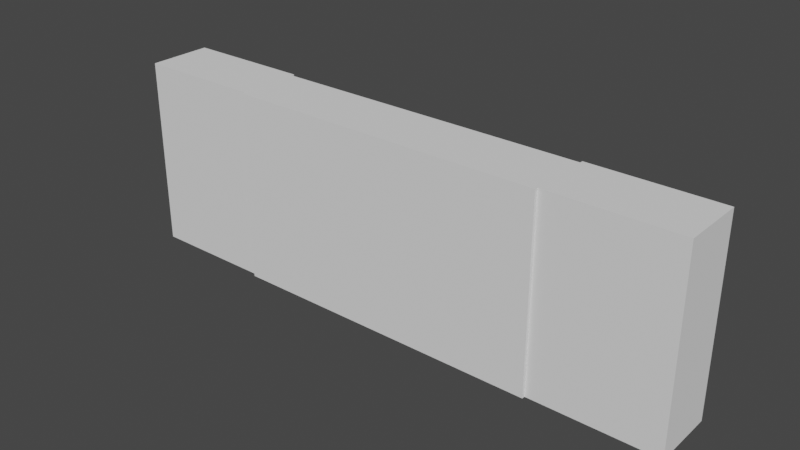 # Source: Grid_western.blend  (saved by Blender 2.80.74; exported with 4.5.12 LTS)
import bpy
from mathutils import Matrix  # noqa: F401  (used for matrix-valued properties, if any)

bpy.ops.wm.read_factory_settings(use_empty=True)
scene = bpy.context.scene
scene.name = 'Scene'

# ---- collections
col_collection = bpy.data.collections.new('Collection'); scene.collection.children.link(col_collection)
col_origins = bpy.data.collections.new('Origins'); scene.collection.children.link(col_origins)
col_elements = bpy.data.collections.new('Elements'); scene.collection.children.link(col_elements)
col_slots = bpy.data.collections.new('Slots'); scene.collection.children.link(col_slots)

# ---- world
world_world = bpy.data.worlds.new('World'); scene.world = world_world
world_world.use_nodes = True; world_world.node_tree.nodes.clear()
_N = world_world.node_tree.nodes; _L = world_world.node_tree.links
n0 = _N.new('ShaderNodeOutputWorld'); n0.name = 'World Output'; n0.location = (300, 300)
n1 = _N.new('ShaderNodeBackground'); n1.name = 'Background'; n1.location = (10, 300)
n1.inputs[0].default_value = (0.05088, 0.05088, 0.05088, 1.0)
_L.new(n1.outputs[0], n0.inputs[0])
n0.is_active_output = True
world_world.color = (0.05088, 0.05088, 0.05088)
world_world.use_sun_shadow = False
world_world.sun_shadow_jitter_overblur = 0.0

# ---- meshes
me_cube_001 = bpy.data.meshes.new('Cube.001')
me_cube_001.from_pydata([(-1.0, -1.0, -1.0), (-1.0, -1.0, 1.0), (-1.0, 1.0, -1.0), (-1.0, 1.0, 1.0), (1.0, -1.0, -1.0), (1.0, -1.0, 1.0), (1.0, 1.0, -1.0), (1.0, 1.0, 1.0)], [], [(0, 1, 3, 2), (2, 3, 7, 6), (6, 7, 5, 4), (4, 5, 1, 0), (2, 6, 4, 0), (7, 3, 1, 5)])
_uv = me_cube_001.uv_layers.new(name='UVMap')
_uv.uv.foreach_set('vector', [0.375, 0.0, 0.625, 0.0, 0.625, 0.25, 0.375, 0.25, 0.375, 0.25, 0.625, 0.25, 0.625, 0.5, 0.375, 0.5, 0.375, 0.5, 0.625, 0.5, 0.625, 0.75, 0.375, 0.75, 0.375, 0.75, 0.625, 0.75, 0.625, 1.0, 0.375, 1.0, 0.125, 0.5, 0.375, 0.5, 0.375, 0.75, 0.125, 0.75, 0.625, 0.5, 0.875, 0.5, 0.875, 0.75, 0.625, 0.75])
me_cube_001.use_remesh_preserve_volume = False
me_cube_001.use_remesh_preserve_attributes = False
me_cube_001.use_mirror_vertex_groups = False
me_cube_001.update()
me_cube_000 = bpy.data.meshes.new('Cube.000')
me_cube_000.from_pydata([(-1.0, -1.0, -1.0), (-1.0, -1.0, 1.0), (-1.0, 1.0, -1.0), (-1.0, 1.0, 1.0), (1.0, -1.0, -1.0), (1.0, -1.0, 1.0), (1.0, 1.0, -1.0), (1.0, 1.0, 1.0)], [], [(0, 1, 3, 2), (2, 3, 7, 6), (6, 7, 5, 4), (4, 5, 1, 0), (2, 6, 4, 0), (7, 3, 1, 5)])
_uv = me_cube_000.uv_layers.new(name='UVMap')
_uv.uv.foreach_set('vector', [0.375, 0.0, 0.625, 0.0, 0.625, 0.25, 0.375, 0.25, 0.375, 0.25, 0.625, 0.25, 0.625, 0.5, 0.375, 0.5, 0.375, 0.5, 0.625, 0.5, 0.625, 0.75, 0.375, 0.75, 0.375, 0.75, 0.625, 0.75, 0.625, 1.0, 0.375, 1.0, 0.125, 0.5, 0.375, 0.5, 0.375, 0.75, 0.125, 0.75, 0.625, 0.5, 0.875, 0.5, 0.875, 0.75, 0.625, 0.75])
me_cube_000.use_remesh_preserve_volume = False
me_cube_000.use_remesh_preserve_attributes = False
me_cube_000.use_mirror_vertex_groups = False
me_cube_000.update()
me_cube_002 = bpy.data.meshes.new('Cube.002')
me_cube_002.from_pydata([(-1.0, -1.0, -1.0), (-1.0, -1.0, 1.0), (-1.0, 1.0, -1.0), (-1.0, 1.0, 1.0), (1.0, -1.0, -1.0), (1.0, -1.0, 1.0), (1.0, 1.0, -1.0), (1.0, 1.0, 1.0)], [], [(0, 1, 3, 2), (2, 3, 7, 6), (6, 7, 5, 4), (4, 5, 1, 0), (2, 6, 4, 0), (7, 3, 1, 5)])
_uv = me_cube_002.uv_layers.new(name='UVMap')
_uv.uv.foreach_set('vector', [0.375, 0.0, 0.625, 0.0, 0.625, 0.25, 0.375, 0.25, 0.375, 0.25, 0.625, 0.25, 0.625, 0.5, 0.375, 0.5, 0.375, 0.5, 0.625, 0.5, 0.625, 0.75, 0.375, 0.75, 0.375, 0.75, 0.625, 0.75, 0.625, 1.0, 0.375, 1.0, 0.125, 0.5, 0.375, 0.5, 0.375, 0.75, 0.125, 0.75, 0.625, 0.5, 0.875, 0.5, 0.875, 0.75, 0.625, 0.75])
me_cube_002.use_remesh_preserve_volume = False
me_cube_002.use_remesh_preserve_attributes = False
me_cube_002.use_mirror_vertex_groups = False
me_cube_002.update()
me_cube_003 = bpy.data.meshes.new('Cube.003')
me_cube_003.from_pydata([(-1.0, -1.0, -1.0), (-1.0, -1.0, 1.0), (-1.0, 1.0, -1.0), (-1.0, 1.0, 1.0), (1.0, -1.0, -1.0), (1.0, -1.0, 1.0), (1.0, 1.0, -1.0), (1.0, 1.0, 1.0)], [], [(0, 1, 3, 2), (2, 3, 7, 6), (6, 7, 5, 4), (4, 5, 1, 0), (2, 6, 4, 0), (7, 3, 1, 5)])
_uv = me_cube_003.uv_layers.new(name='UVMap')
_uv.uv.foreach_set('vector', [0.375, 0.0, 0.625, 0.0, 0.625, 0.25, 0.375, 0.25, 0.375, 0.25, 0.625, 0.25, 0.625, 0.5, 0.375, 0.5, 0.375, 0.5, 0.625, 0.5, 0.625, 0.75, 0.375, 0.75, 0.375, 0.75, 0.625, 0.75, 0.625, 1.0, 0.375, 1.0, 0.125, 0.5, 0.375, 0.5, 0.375, 0.75, 0.125, 0.75, 0.625, 0.5, 0.875, 0.5, 0.875, 0.75, 0.625, 0.75])
me_cube_003.use_remesh_preserve_volume = False
me_cube_003.use_remesh_preserve_attributes = False
me_cube_003.use_mirror_vertex_groups = False
me_cube_003.update()
me_cube_004 = bpy.data.meshes.new('Cube.004')
me_cube_004.from_pydata([(-1.0, -1.0, -1.0), (-1.0, -1.0, 1.0), (-1.0, 1.0, -1.0), (-1.0, 1.0, 1.0), (1.0, -1.0, -1.0), (1.0, -1.0, 1.0), (1.0, 1.0, -1.0), (1.0, 1.0, 1.0)], [], [(0, 1, 3, 2), (2, 3, 7, 6), (6, 7, 5, 4), (4, 5, 1, 0), (2, 6, 4, 0), (7, 3, 1, 5)])
_uv = me_cube_004.uv_layers.new(name='UVMap')
_uv.uv.foreach_set('vector', [0.375, 0.0, 0.625, 0.0, 0.625, 0.25, 0.375, 0.25, 0.375, 0.25, 0.625, 0.25, 0.625, 0.5, 0.375, 0.5, 0.375, 0.5, 0.625, 0.5, 0.625, 0.75, 0.375, 0.75, 0.375, 0.75, 0.625, 0.75, 0.625, 1.0, 0.375, 1.0, 0.125, 0.5, 0.375, 0.5, 0.375, 0.75, 0.125, 0.75, 0.625, 0.5, 0.875, 0.5, 0.875, 0.75, 0.625, 0.75])
me_cube_004.use_remesh_preserve_volume = False
me_cube_004.use_remesh_preserve_attributes = False
me_cube_004.use_mirror_vertex_groups = False
me_cube_004.update()
me_cube_005 = bpy.data.meshes.new('Cube.005')
me_cube_005.from_pydata([(-1.0, -1.0, -1.0), (-1.0, -1.0, 1.0), (-1.0, 1.0, -1.0), (-1.0, 1.0, 1.0), (1.0, -1.0, -1.0), (1.0, -1.0, 1.0), (1.0, 1.0, -1.0), (1.0, 1.0, 1.0)], [], [(0, 1, 3, 2), (2, 3, 7, 6), (6, 7, 5, 4), (4, 5, 1, 0), (2, 6, 4, 0), (7, 3, 1, 5)])
_uv = me_cube_005.uv_layers.new(name='UVMap')
_uv.uv.foreach_set('vector', [0.375, 0.0, 0.625, 0.0, 0.625, 0.25, 0.375, 0.25, 0.375, 0.25, 0.625, 0.25, 0.625, 0.5, 0.375, 0.5, 0.375, 0.5, 0.625, 0.5, 0.625, 0.75, 0.375, 0.75, 0.375, 0.75, 0.625, 0.75, 0.625, 1.0, 0.375, 1.0, 0.125, 0.5, 0.375, 0.5, 0.375, 0.75, 0.125, 0.75, 0.625, 0.5, 0.875, 0.5, 0.875, 0.75, 0.625, 0.75])
me_cube_005.use_remesh_preserve_volume = False
me_cube_005.use_remesh_preserve_attributes = False
me_cube_005.use_mirror_vertex_groups = False
me_cube_005.update()
me_cube_006 = bpy.data.meshes.new('Cube.006')
me_cube_006.from_pydata([(-1.0, -1.0, -1.0), (-1.0, -1.0, 1.0), (-1.0, 1.0, -1.0), (-1.0, 1.0, 1.0), (1.0, -1.0, -1.0), (1.0, -1.0, 1.0), (1.0, 1.0, -1.0), (1.0, 1.0, 1.0)], [], [(0, 1, 3, 2), (2, 3, 7, 6), (6, 7, 5, 4), (4, 5, 1, 0), (2, 6, 4, 0), (7, 3, 1, 5)])
_uv = me_cube_006.uv_layers.new(name='UVMap')
_uv.uv.foreach_set('vector', [0.375, 0.0, 0.625, 0.0, 0.625, 0.25, 0.375, 0.25, 0.375, 0.25, 0.625, 0.25, 0.625, 0.5, 0.375, 0.5, 0.375, 0.5, 0.625, 0.5, 0.625, 0.75, 0.375, 0.75, 0.375, 0.75, 0.625, 0.75, 0.625, 1.0, 0.375, 1.0, 0.125, 0.5, 0.375, 0.5, 0.375, 0.75, 0.125, 0.75, 0.625, 0.5, 0.875, 0.5, 0.875, 0.75, 0.625, 0.75])
me_cube_006.use_remesh_preserve_volume = False
me_cube_006.use_remesh_preserve_attributes = False
me_cube_006.use_mirror_vertex_groups = False
me_cube_006.update()
me_cube_007 = bpy.data.meshes.new('Cube.007')
me_cube_007.from_pydata([(-1.0, -1.0, -1.0), (-1.0, -1.0, 1.0), (-1.0, 1.0, -1.0), (-1.0, 1.0, 1.0), (1.0, -1.0, -1.0), (1.0, -1.0, 1.0), (1.0, 1.0, -1.0), (1.0, 1.0, 1.0)], [], [(0, 1, 3, 2), (2, 3, 7, 6), (6, 7, 5, 4), (4, 5, 1, 0), (2, 6, 4, 0), (7, 3, 1, 5)])
_uv = me_cube_007.uv_layers.new(name='UVMap')
_uv.uv.foreach_set('vector', [0.375, 0.0, 0.625, 0.0, 0.625, 0.25, 0.375, 0.25, 0.375, 0.25, 0.625, 0.25, 0.625, 0.5, 0.375, 0.5, 0.375, 0.5, 0.625, 0.5, 0.625, 0.75, 0.375, 0.75, 0.375, 0.75, 0.625, 0.75, 0.625, 1.0, 0.375, 1.0, 0.125, 0.5, 0.375, 0.5, 0.375, 0.75, 0.125, 0.75, 0.625, 0.5, 0.875, 0.5, 0.875, 0.75, 0.625, 0.75])
me_cube_007.use_remesh_preserve_volume = False
me_cube_007.use_remesh_preserve_attributes = False
me_cube_007.use_mirror_vertex_groups = False
me_cube_007.update()
me_cube_008 = bpy.data.meshes.new('Cube.008')
me_cube_008.from_pydata([(-1.0, -1.0, -1.0), (-1.0, -1.0, 1.0), (-1.0, 1.0, -1.0), (-1.0, 1.0, 1.0), (1.0, -1.0, -1.0), (1.0, -1.0, 1.0), (1.0, 1.0, -1.0), (1.0, 1.0, 1.0)], [], [(0, 1, 3, 2), (2, 3, 7, 6), (6, 7, 5, 4), (4, 5, 1, 0), (2, 6, 4, 0), (7, 3, 1, 5)])
_uv = me_cube_008.uv_layers.new(name='UVMap')
_uv.uv.foreach_set('vector', [0.375, 0.0, 0.625, 0.0, 0.625, 0.25, 0.375, 0.25, 0.375, 0.25, 0.625, 0.25, 0.625, 0.5, 0.375, 0.5, 0.375, 0.5, 0.625, 0.5, 0.625, 0.75, 0.375, 0.75, 0.375, 0.75, 0.625, 0.75, 0.625, 1.0, 0.375, 1.0, 0.125, 0.5, 0.375, 0.5, 0.375, 0.75, 0.125, 0.75, 0.625, 0.5, 0.875, 0.5, 0.875, 0.75, 0.625, 0.75])
me_cube_008.use_remesh_preserve_volume = False
me_cube_008.use_remesh_preserve_attributes = False
me_cube_008.use_mirror_vertex_groups = False
me_cube_008.update()
me_cube_009 = bpy.data.meshes.new('Cube.009')
me_cube_009.from_pydata([(-1.0, -1.0, -1.0), (-1.0, -1.0, 1.0), (-1.0, 1.0, -1.0), (-1.0, 1.0, 1.0), (1.0, -1.0, -1.0), (1.0, -1.0, 1.0), (1.0, 1.0, -1.0), (1.0, 1.0, 1.0)], [], [(0, 1, 3, 2), (2, 3, 7, 6), (6, 7, 5, 4), (4, 5, 1, 0), (2, 6, 4, 0), (7, 3, 1, 5)])
_uv = me_cube_009.uv_layers.new(name='UVMap')
_uv.uv.foreach_set('vector', [0.375, 0.0, 0.625, 0.0, 0.625, 0.25, 0.375, 0.25, 0.375, 0.25, 0.625, 0.25, 0.625, 0.5, 0.375, 0.5, 0.375, 0.5, 0.625, 0.5, 0.625, 0.75, 0.375, 0.75, 0.375, 0.75, 0.625, 0.75, 0.625, 1.0, 0.375, 1.0, 0.125, 0.5, 0.375, 0.5, 0.375, 0.75, 0.125, 0.75, 0.625, 0.5, 0.875, 0.5, 0.875, 0.75, 0.625, 0.75])
me_cube_009.use_remesh_preserve_volume = False
me_cube_009.use_remesh_preserve_attributes = False
me_cube_009.use_mirror_vertex_groups = False
me_cube_009.update()
me_cube_010 = bpy.data.meshes.new('Cube.010')
me_cube_010.from_pydata([(-1.0, -1.0, -1.0), (-1.0, -1.0, 1.0), (-1.0, 1.0, -1.0), (-1.0, 1.0, 1.0), (1.0, -1.0, -1.0), (1.0, -1.0, 1.0), (1.0, 1.0, -1.0), (1.0, 1.0, 1.0)], [], [(0, 1, 3, 2), (2, 3, 7, 6), (6, 7, 5, 4), (4, 5, 1, 0), (2, 6, 4, 0), (7, 3, 1, 5)])
_uv = me_cube_010.uv_layers.new(name='UVMap')
_uv.uv.foreach_set('vector', [0.375, 0.0, 0.625, 0.0, 0.625, 0.25, 0.375, 0.25, 0.375, 0.25, 0.625, 0.25, 0.625, 0.5, 0.375, 0.5, 0.375, 0.5, 0.625, 0.5, 0.625, 0.75, 0.375, 0.75, 0.375, 0.75, 0.625, 0.75, 0.625, 1.0, 0.375, 1.0, 0.125, 0.5, 0.375, 0.5, 0.375, 0.75, 0.125, 0.75, 0.625, 0.5, 0.875, 0.5, 0.875, 0.75, 0.625, 0.75])
me_cube_010.use_remesh_preserve_volume = False
me_cube_010.use_remesh_preserve_attributes = False
me_cube_010.use_mirror_vertex_groups = False
me_cube_010.update()
me_cube_011 = bpy.data.meshes.new('Cube.011')
me_cube_011.from_pydata([(-1.0, -1.0, -1.0), (-1.0, -1.0, 1.0), (-1.0, 1.0, -1.0), (-1.0, 1.0, 1.0), (1.0, -1.0, -1.0), (1.0, -1.0, 1.0), (1.0, 1.0, -1.0), (1.0, 1.0, 1.0)], [], [(0, 1, 3, 2), (2, 3, 7, 6), (6, 7, 5, 4), (4, 5, 1, 0), (2, 6, 4, 0), (7, 3, 1, 5)])
_uv = me_cube_011.uv_layers.new(name='UVMap')
_uv.uv.foreach_set('vector', [0.375, 0.0, 0.625, 0.0, 0.625, 0.25, 0.375, 0.25, 0.375, 0.25, 0.625, 0.25, 0.625, 0.5, 0.375, 0.5, 0.375, 0.5, 0.625, 0.5, 0.625, 0.75, 0.375, 0.75, 0.375, 0.75, 0.625, 0.75, 0.625, 1.0, 0.375, 1.0, 0.125, 0.5, 0.375, 0.5, 0.375, 0.75, 0.125, 0.75, 0.625, 0.5, 0.875, 0.5, 0.875, 0.75, 0.625, 0.75])
me_cube_011.use_remesh_preserve_volume = False
me_cube_011.use_remesh_preserve_attributes = False
me_cube_011.use_mirror_vertex_groups = False
me_cube_011.update()
me_cube_012 = bpy.data.meshes.new('Cube.012')
me_cube_012.from_pydata([(-1.0, -1.0, -1.0), (-1.0, -1.0, 1.0), (-1.0, 1.0, -1.0), (-1.0, 1.0, 1.0), (1.0, -1.0, -1.0), (1.0, -1.0, 1.0), (1.0, 1.0, -1.0), (1.0, 1.0, 1.0)], [], [(0, 1, 3, 2), (2, 3, 7, 6), (6, 7, 5, 4), (4, 5, 1, 0), (2, 6, 4, 0), (7, 3, 1, 5)])
_uv = me_cube_012.uv_layers.new(name='UVMap')
_uv.uv.foreach_set('vector', [0.375, 0.0, 0.625, 0.0, 0.625, 0.25, 0.375, 0.25, 0.375, 0.25, 0.625, 0.25, 0.625, 0.5, 0.375, 0.5, 0.375, 0.5, 0.625, 0.5, 0.625, 0.75, 0.375, 0.75, 0.375, 0.75, 0.625, 0.75, 0.625, 1.0, 0.375, 1.0, 0.125, 0.5, 0.375, 0.5, 0.375, 0.75, 0.125, 0.75, 0.625, 0.5, 0.875, 0.5, 0.875, 0.75, 0.625, 0.75])
me_cube_012.use_remesh_preserve_volume = False
me_cube_012.use_remesh_preserve_attributes = False
me_cube_012.use_mirror_vertex_groups = False
me_cube_012.update()
me_cube_013 = bpy.data.meshes.new('Cube.013')
me_cube_013.from_pydata([(-1.0, -1.0, -1.0), (-1.0, -1.0, 1.0), (-1.0, 1.0, -1.0), (-1.0, 1.0, 1.0), (1.0, -1.0, -1.0), (1.0, -1.0, 1.0), (1.0, 1.0, -1.0), (1.0, 1.0, 1.0)], [], [(0, 1, 3, 2), (2, 3, 7, 6), (6, 7, 5, 4), (4, 5, 1, 0), (2, 6, 4, 0), (7, 3, 1, 5)])
_uv = me_cube_013.uv_layers.new(name='UVMap')
_uv.uv.foreach_set('vector', [0.375, 0.0, 0.625, 0.0, 0.625, 0.25, 0.375, 0.25, 0.375, 0.25, 0.625, 0.25, 0.625, 0.5, 0.375, 0.5, 0.375, 0.5, 0.625, 0.5, 0.625, 0.75, 0.375, 0.75, 0.375, 0.75, 0.625, 0.75, 0.625, 1.0, 0.375, 1.0, 0.125, 0.5, 0.375, 0.5, 0.375, 0.75, 0.125, 0.75, 0.625, 0.5, 0.875, 0.5, 0.875, 0.75, 0.625, 0.75])
me_cube_013.use_remesh_preserve_volume = False
me_cube_013.use_remesh_preserve_attributes = False
me_cube_013.use_mirror_vertex_groups = False
me_cube_013.update()
me_cube_014 = bpy.data.meshes.new('Cube.014')
me_cube_014.from_pydata([(-1.0, -1.0, -1.0), (-1.0, -1.0, 1.0), (-1.0, 1.0, -1.0), (-1.0, 1.0, 1.0), (1.0, -1.0, -1.0), (1.0, -1.0, 1.0), (1.0, 1.0, -1.0), (1.0, 1.0, 1.0)], [], [(0, 1, 3, 2), (2, 3, 7, 6), (6, 7, 5, 4), (4, 5, 1, 0), (2, 6, 4, 0), (7, 3, 1, 5)])
_uv = me_cube_014.uv_layers.new(name='UVMap')
_uv.uv.foreach_set('vector', [0.375, 0.0, 0.625, 0.0, 0.625, 0.25, 0.375, 0.25, 0.375, 0.25, 0.625, 0.25, 0.625, 0.5, 0.375, 0.5, 0.375, 0.5, 0.625, 0.5, 0.625, 0.75, 0.375, 0.75, 0.375, 0.75, 0.625, 0.75, 0.625, 1.0, 0.375, 1.0, 0.125, 0.5, 0.375, 0.5, 0.375, 0.75, 0.125, 0.75, 0.625, 0.5, 0.875, 0.5, 0.875, 0.75, 0.625, 0.75])
me_cube_014.use_remesh_preserve_volume = False
me_cube_014.use_remesh_preserve_attributes = False
me_cube_014.use_mirror_vertex_groups = False
me_cube_014.update()
me_cube_015 = bpy.data.meshes.new('Cube.015')
me_cube_015.from_pydata([(-1.0, -1.0, -1.0), (-1.0, -1.0, 1.0), (-1.0, 1.0, -1.0), (-1.0, 1.0, 1.0), (1.0, -1.0, -1.0), (1.0, -1.0, 1.0), (1.0, 1.0, -1.0), (1.0, 1.0, 1.0)], [], [(0, 1, 3, 2), (2, 3, 7, 6), (6, 7, 5, 4), (4, 5, 1, 0), (2, 6, 4, 0), (7, 3, 1, 5)])
_uv = me_cube_015.uv_layers.new(name='UVMap')
_uv.uv.foreach_set('vector', [0.375, 0.0, 0.625, 0.0, 0.625, 0.25, 0.375, 0.25, 0.375, 0.25, 0.625, 0.25, 0.625, 0.5, 0.375, 0.5, 0.375, 0.5, 0.625, 0.5, 0.625, 0.75, 0.375, 0.75, 0.375, 0.75, 0.625, 0.75, 0.625, 1.0, 0.375, 1.0, 0.125, 0.5, 0.375, 0.5, 0.375, 0.75, 0.125, 0.75, 0.625, 0.5, 0.875, 0.5, 0.875, 0.75, 0.625, 0.75])
me_cube_015.use_remesh_preserve_volume = False
me_cube_015.use_remesh_preserve_attributes = False
me_cube_015.use_mirror_vertex_groups = False
me_cube_015.update()
me_cube_016 = bpy.data.meshes.new('Cube.016')
me_cube_016.from_pydata([(-1.0, -1.0, -1.0), (-1.0, -1.0, 1.0), (-1.0, 1.0, -1.0), (-1.0, 1.0, 1.0), (1.0, -1.0, -1.0), (1.0, -1.0, 1.0), (1.0, 1.0, -1.0), (1.0, 1.0, 1.0)], [], [(0, 1, 3, 2), (2, 3, 7, 6), (6, 7, 5, 4), (4, 5, 1, 0), (2, 6, 4, 0), (7, 3, 1, 5)])
_uv = me_cube_016.uv_layers.new(name='UVMap')
_uv.uv.foreach_set('vector', [0.375, 0.0, 0.625, 0.0, 0.625, 0.25, 0.375, 0.25, 0.375, 0.25, 0.625, 0.25, 0.625, 0.5, 0.375, 0.5, 0.375, 0.5, 0.625, 0.5, 0.625, 0.75, 0.375, 0.75, 0.375, 0.75, 0.625, 0.75, 0.625, 1.0, 0.375, 1.0, 0.125, 0.5, 0.375, 0.5, 0.375, 0.75, 0.125, 0.75, 0.625, 0.5, 0.875, 0.5, 0.875, 0.75, 0.625, 0.75])
me_cube_016.use_remesh_preserve_volume = False
me_cube_016.use_remesh_preserve_attributes = False
me_cube_016.use_mirror_vertex_groups = False
me_cube_016.update()
me_cube_017 = bpy.data.meshes.new('Cube.017')
me_cube_017.from_pydata([(-1.0, -1.0, -1.0), (-1.0, -1.0, 1.0), (-1.0, 1.0, -1.0), (-1.0, 1.0, 1.0), (1.0, -1.0, -1.0), (1.0, -1.0, 1.0), (1.0, 1.0, -1.0), (1.0, 1.0, 1.0)], [], [(0, 1, 3, 2), (2, 3, 7, 6), (6, 7, 5, 4), (4, 5, 1, 0), (2, 6, 4, 0), (7, 3, 1, 5)])
_uv = me_cube_017.uv_layers.new(name='UVMap')
_uv.uv.foreach_set('vector', [0.375, 0.0, 0.625, 0.0, 0.625, 0.25, 0.375, 0.25, 0.375, 0.25, 0.625, 0.25, 0.625, 0.5, 0.375, 0.5, 0.375, 0.5, 0.625, 0.5, 0.625, 0.75, 0.375, 0.75, 0.375, 0.75, 0.625, 0.75, 0.625, 1.0, 0.375, 1.0, 0.125, 0.5, 0.375, 0.5, 0.375, 0.75, 0.125, 0.75, 0.625, 0.5, 0.875, 0.5, 0.875, 0.75, 0.625, 0.75])
me_cube_017.use_remesh_preserve_volume = False
me_cube_017.use_remesh_preserve_attributes = False
me_cube_017.use_mirror_vertex_groups = False
me_cube_017.update()
me_cube_018 = bpy.data.meshes.new('Cube.018')
me_cube_018.from_pydata([(-1.0, -1.0, -1.0), (-1.0, -1.0, 1.0), (-1.0, 1.0, -1.0), (-1.0, 1.0, 1.0), (1.0, -1.0, -1.0), (1.0, -1.0, 1.0), (1.0, 1.0, -1.0), (1.0, 1.0, 1.0)], [], [(0, 1, 3, 2), (2, 3, 7, 6), (6, 7, 5, 4), (4, 5, 1, 0), (2, 6, 4, 0), (7, 3, 1, 5)])
_uv = me_cube_018.uv_layers.new(name='UVMap')
_uv.uv.foreach_set('vector', [0.375, 0.0, 0.625, 0.0, 0.625, 0.25, 0.375, 0.25, 0.375, 0.25, 0.625, 0.25, 0.625, 0.5, 0.375, 0.5, 0.375, 0.5, 0.625, 0.5, 0.625, 0.75, 0.375, 0.75, 0.375, 0.75, 0.625, 0.75, 0.625, 1.0, 0.375, 1.0, 0.125, 0.5, 0.375, 0.5, 0.375, 0.75, 0.125, 0.75, 0.625, 0.5, 0.875, 0.5, 0.875, 0.75, 0.625, 0.75])
me_cube_018.use_remesh_preserve_volume = False
me_cube_018.use_remesh_preserve_attributes = False
me_cube_018.use_mirror_vertex_groups = False
me_cube_018.update()
me_cube_019 = bpy.data.meshes.new('Cube.019')
me_cube_019.from_pydata([(-1.0, -1.0, -1.0), (-1.0, -1.0, 1.0), (-1.0, 1.0, -1.0), (-1.0, 1.0, 1.0), (1.0, -1.0, -1.0), (1.0, -1.0, 1.0), (1.0, 1.0, -1.0), (1.0, 1.0, 1.0)], [], [(0, 1, 3, 2), (2, 3, 7, 6), (6, 7, 5, 4), (4, 5, 1, 0), (2, 6, 4, 0), (7, 3, 1, 5)])
_uv = me_cube_019.uv_layers.new(name='UVMap')
_uv.uv.foreach_set('vector', [0.375, 0.0, 0.625, 0.0, 0.625, 0.25, 0.375, 0.25, 0.375, 0.25, 0.625, 0.25, 0.625, 0.5, 0.375, 0.5, 0.375, 0.5, 0.625, 0.5, 0.625, 0.75, 0.375, 0.75, 0.375, 0.75, 0.625, 0.75, 0.625, 1.0, 0.375, 1.0, 0.125, 0.5, 0.375, 0.5, 0.375, 0.75, 0.125, 0.75, 0.625, 0.5, 0.875, 0.5, 0.875, 0.75, 0.625, 0.75])
me_cube_019.use_remesh_preserve_volume = False
me_cube_019.use_remesh_preserve_attributes = False
me_cube_019.use_mirror_vertex_groups = False
me_cube_019.update()
me_cube_020 = bpy.data.meshes.new('Cube.020')
me_cube_020.from_pydata([(-1.0, -1.0, -1.0), (-1.0, -1.0, 1.0), (-1.0, 1.0, -1.0), (-1.0, 1.0, 1.0), (1.0, -1.0, -1.0), (1.0, -1.0, 1.0), (1.0, 1.0, -1.0), (1.0, 1.0, 1.0)], [], [(0, 1, 3, 2), (2, 3, 7, 6), (6, 7, 5, 4), (4, 5, 1, 0), (2, 6, 4, 0), (7, 3, 1, 5)])
_uv = me_cube_020.uv_layers.new(name='UVMap')
_uv.uv.foreach_set('vector', [0.375, 0.0, 0.625, 0.0, 0.625, 0.25, 0.375, 0.25, 0.375, 0.25, 0.625, 0.25, 0.625, 0.5, 0.375, 0.5, 0.375, 0.5, 0.625, 0.5, 0.625, 0.75, 0.375, 0.75, 0.375, 0.75, 0.625, 0.75, 0.625, 1.0, 0.375, 1.0, 0.125, 0.5, 0.375, 0.5, 0.375, 0.75, 0.125, 0.75, 0.625, 0.5, 0.875, 0.5, 0.875, 0.75, 0.625, 0.75])
me_cube_020.use_remesh_preserve_volume = False
me_cube_020.use_remesh_preserve_attributes = False
me_cube_020.use_mirror_vertex_groups = False
me_cube_020.update()
me_cube_021 = bpy.data.meshes.new('Cube.021')
me_cube_021.from_pydata([(-1.0, -1.0, -1.0), (-1.0, -1.0, 1.0), (-1.0, 1.0, -1.0), (-1.0, 1.0, 1.0), (1.0, -1.0, -1.0), (1.0, -1.0, 1.0), (1.0, 1.0, -1.0), (1.0, 1.0, 1.0)], [], [(0, 1, 3, 2), (2, 3, 7, 6), (6, 7, 5, 4), (4, 5, 1, 0), (2, 6, 4, 0), (7, 3, 1, 5)])
_uv = me_cube_021.uv_layers.new(name='UVMap')
_uv.uv.foreach_set('vector', [0.375, 0.0, 0.625, 0.0, 0.625, 0.25, 0.375, 0.25, 0.375, 0.25, 0.625, 0.25, 0.625, 0.5, 0.375, 0.5, 0.375, 0.5, 0.625, 0.5, 0.625, 0.75, 0.375, 0.75, 0.375, 0.75, 0.625, 0.75, 0.625, 1.0, 0.375, 1.0, 0.125, 0.5, 0.375, 0.5, 0.375, 0.75, 0.125, 0.75, 0.625, 0.5, 0.875, 0.5, 0.875, 0.75, 0.625, 0.75])
me_cube_021.use_remesh_preserve_volume = False
me_cube_021.use_remesh_preserve_attributes = False
me_cube_021.use_mirror_vertex_groups = False
me_cube_021.update()
me_cube_022 = bpy.data.meshes.new('Cube.022')
me_cube_022.from_pydata([(-1.0, -1.0, -1.0), (-1.0, -1.0, 1.0), (-1.0, 1.0, -1.0), (-1.0, 1.0, 1.0), (1.0, -1.0, -1.0), (1.0, -1.0, 1.0), (1.0, 1.0, -1.0), (1.0, 1.0, 1.0)], [], [(0, 1, 3, 2), (2, 3, 7, 6), (6, 7, 5, 4), (4, 5, 1, 0), (2, 6, 4, 0), (7, 3, 1, 5)])
_uv = me_cube_022.uv_layers.new(name='UVMap')
_uv.uv.foreach_set('vector', [0.375, 0.0, 0.625, 0.0, 0.625, 0.25, 0.375, 0.25, 0.375, 0.25, 0.625, 0.25, 0.625, 0.5, 0.375, 0.5, 0.375, 0.5, 0.625, 0.5, 0.625, 0.75, 0.375, 0.75, 0.375, 0.75, 0.625, 0.75, 0.625, 1.0, 0.375, 1.0, 0.125, 0.5, 0.375, 0.5, 0.375, 0.75, 0.125, 0.75, 0.625, 0.5, 0.875, 0.5, 0.875, 0.75, 0.625, 0.75])
me_cube_022.use_remesh_preserve_volume = False
me_cube_022.use_remesh_preserve_attributes = False
me_cube_022.use_mirror_vertex_groups = False
me_cube_022.update()
me_cube_023 = bpy.data.meshes.new('Cube.023')
me_cube_023.from_pydata([(-1.0, -1.0, -1.0), (-1.0, -1.0, 1.0), (-1.0, 1.0, -1.0), (-1.0, 1.0, 1.0), (1.0, -1.0, -1.0), (1.0, -1.0, 1.0), (1.0, 1.0, -1.0), (1.0, 1.0, 1.0)], [], [(0, 1, 3, 2), (2, 3, 7, 6), (6, 7, 5, 4), (4, 5, 1, 0), (2, 6, 4, 0), (7, 3, 1, 5)])
_uv = me_cube_023.uv_layers.new(name='UVMap')
_uv.uv.foreach_set('vector', [0.375, 0.0, 0.625, 0.0, 0.625, 0.25, 0.375, 0.25, 0.375, 0.25, 0.625, 0.25, 0.625, 0.5, 0.375, 0.5, 0.375, 0.5, 0.625, 0.5, 0.625, 0.75, 0.375, 0.75, 0.375, 0.75, 0.625, 0.75, 0.625, 1.0, 0.375, 1.0, 0.125, 0.5, 0.375, 0.5, 0.375, 0.75, 0.125, 0.75, 0.625, 0.5, 0.875, 0.5, 0.875, 0.75, 0.625, 0.75])
me_cube_023.use_remesh_preserve_volume = False
me_cube_023.use_remesh_preserve_attributes = False
me_cube_023.use_mirror_vertex_groups = False
me_cube_023.update()
me_cube_024 = bpy.data.meshes.new('Cube.024')
me_cube_024.from_pydata([(-1.0, -1.0, -1.0), (-1.0, -1.0, 1.0), (-1.0, 1.0, -1.0), (-1.0, 1.0, 1.0), (1.0, -1.0, -1.0), (1.0, -1.0, 1.0), (1.0, 1.0, -1.0), (1.0, 1.0, 1.0)], [], [(0, 1, 3, 2), (2, 3, 7, 6), (6, 7, 5, 4), (4, 5, 1, 0), (2, 6, 4, 0), (7, 3, 1, 5)])
_uv = me_cube_024.uv_layers.new(name='UVMap')
_uv.uv.foreach_set('vector', [0.375, 0.0, 0.625, 0.0, 0.625, 0.25, 0.375, 0.25, 0.375, 0.25, 0.625, 0.25, 0.625, 0.5, 0.375, 0.5, 0.375, 0.5, 0.625, 0.5, 0.625, 0.75, 0.375, 0.75, 0.375, 0.75, 0.625, 0.75, 0.625, 1.0, 0.375, 1.0, 0.125, 0.5, 0.375, 0.5, 0.375, 0.75, 0.125, 0.75, 0.625, 0.5, 0.875, 0.5, 0.875, 0.75, 0.625, 0.75])
me_cube_024.use_remesh_preserve_volume = False
me_cube_024.use_remesh_preserve_attributes = False
me_cube_024.use_mirror_vertex_groups = False
me_cube_024.update()
me_cube_025 = bpy.data.meshes.new('Cube.025')
me_cube_025.from_pydata([(-1.0, -1.0, -1.0), (-1.0, -1.0, 1.0), (-1.0, 1.0, -1.0), (-1.0, 1.0, 1.0), (1.0, -1.0, -1.0), (1.0, -1.0, 1.0), (1.0, 1.0, -1.0), (1.0, 1.0, 1.0)], [], [(0, 1, 3, 2), (2, 3, 7, 6), (6, 7, 5, 4), (4, 5, 1, 0), (2, 6, 4, 0), (7, 3, 1, 5)])
_uv = me_cube_025.uv_layers.new(name='UVMap')
_uv.uv.foreach_set('vector', [0.375, 0.0, 0.625, 0.0, 0.625, 0.25, 0.375, 0.25, 0.375, 0.25, 0.625, 0.25, 0.625, 0.5, 0.375, 0.5, 0.375, 0.5, 0.625, 0.5, 0.625, 0.75, 0.375, 0.75, 0.375, 0.75, 0.625, 0.75, 0.625, 1.0, 0.375, 1.0, 0.125, 0.5, 0.375, 0.5, 0.375, 0.75, 0.125, 0.75, 0.625, 0.5, 0.875, 0.5, 0.875, 0.75, 0.625, 0.75])
me_cube_025.use_remesh_preserve_volume = False
me_cube_025.use_remesh_preserve_attributes = False
me_cube_025.use_mirror_vertex_groups = False
me_cube_025.update()
me_cube_026 = bpy.data.meshes.new('Cube.026')
me_cube_026.from_pydata([(-1.0, -1.0, -1.0), (-1.0, -1.0, 1.0), (-1.0, 1.0, -1.0), (-1.0, 1.0, 1.0), (1.0, -1.0, -1.0), (1.0, -1.0, 1.0), (1.0, 1.0, -1.0), (1.0, 1.0, 1.0)], [], [(0, 1, 3, 2), (2, 3, 7, 6), (6, 7, 5, 4), (4, 5, 1, 0), (2, 6, 4, 0), (7, 3, 1, 5)])
_uv = me_cube_026.uv_layers.new(name='UVMap')
_uv.uv.foreach_set('vector', [0.375, 0.0, 0.625, 0.0, 0.625, 0.25, 0.375, 0.25, 0.375, 0.25, 0.625, 0.25, 0.625, 0.5, 0.375, 0.5, 0.375, 0.5, 0.625, 0.5, 0.625, 0.75, 0.375, 0.75, 0.375, 0.75, 0.625, 0.75, 0.625, 1.0, 0.375, 1.0, 0.125, 0.5, 0.375, 0.5, 0.375, 0.75, 0.125, 0.75, 0.625, 0.5, 0.875, 0.5, 0.875, 0.75, 0.625, 0.75])
me_cube_026.use_remesh_preserve_volume = False
me_cube_026.use_remesh_preserve_attributes = False
me_cube_026.use_mirror_vertex_groups = False
me_cube_026.update()

# ---- objects
ob_origin_a00_slot_a00 = bpy.data.objects.new('Origin_A00@Slot_A00', None)
ob_origin_a01_slot_a01 = bpy.data.objects.new('Origin_A01@Slot_A01', None)
ob_origin_a02_slot_a02 = bpy.data.objects.new('Origin_A02@Slot_A02', None)
ob_origin_a03_slot_a03 = bpy.data.objects.new('Origin_A03@Slot_A03', None)
ob_origin_a04_slot_a04 = bpy.data.objects.new('Origin_A04@Slot_A04', None)
ob_origin_a05_slot_a05 = bpy.data.objects.new('Origin_A05@Slot_A05', None)
ob_origin_a06_slot_a06 = bpy.data.objects.new('Origin_A06@Slot_A06', None)
ob_origin_a07_slot_a07 = bpy.data.objects.new('Origin_A07@Slot_A07', None)
ob_origin_a08_slot_a08 = bpy.data.objects.new('Origin_A08@Slot_A08', None)
ob_origin_b00_slot_b00 = bpy.data.objects.new('Origin_B00@Slot_B00', None)
ob_origin_b01_slot_b01 = bpy.data.objects.new('Origin_B01@Slot_B01', None)
ob_origin_b02_slot_b02 = bpy.data.objects.new('Origin_B02@Slot_B02', None)
ob_origin_b03_slot_b03 = bpy.data.objects.new('Origin_B03@Slot_B03', None)
ob_origin_b04_slot_b04 = bpy.data.objects.new('Origin_B04@Slot_B04', None)
ob_origin_b05_slot_b05 = bpy.data.objects.new('Origin_B05@Slot_B05', None)
ob_origin_b06_slot_b06 = bpy.data.objects.new('Origin_B06@Slot_B06', None)
ob_origin_b07_slot_b07 = bpy.data.objects.new('Origin_B07@Slot_B07', None)
ob_origin_b08_slot_b08 = bpy.data.objects.new('Origin_B08@Slot_B08', None)
ob_origin_c00_slot_c00 = bpy.data.objects.new('Origin_C00@Slot_C00', None)
ob_origin_c01_slot_c01 = bpy.data.objects.new('Origin_C01@Slot_C01', None)
ob_origin_c02_slot_c02 = bpy.data.objects.new('Origin_C02@Slot_C02', None)
ob_origin_c03_slot_c03 = bpy.data.objects.new('Origin_C03@Slot_C03', None)
ob_origin_c04_slot_c04 = bpy.data.objects.new('Origin_C04@Slot_C04', None)
ob_origin_c05_slot_c05 = bpy.data.objects.new('Origin_C05@Slot_C05', None)
ob_origin_c06_slot_c06 = bpy.data.objects.new('Origin_C06@Slot_C06', None)
ob_origin_c07_slot_c07 = bpy.data.objects.new('Origin_C07@Slot_C07', None)
ob_origin_c08_slot_c08 = bpy.data.objects.new('Origin_C08@Slot_C08', None)
ob_element_western_origin_a00 = bpy.data.objects.new('Element_western@Origin_A00', None)
ob_element_western_origin_a01 = bpy.data.objects.new('Element_western@Origin_A01', None)
ob_element_western_origin_a02 = bpy.data.objects.new('Element_western@Origin_A02', None)
ob_element_western_origin_a03 = bpy.data.objects.new('Element_western@Origin_A03', None)
ob_element_western_origin_a04 = bpy.data.objects.new('Element_western@Origin_A04', None)
ob_element_western_origin_a05 = bpy.data.objects.new('Element_western@Origin_A05', None)
ob_element_western_origin_a06 = bpy.data.objects.new('Element_western@Origin_A06', None)
ob_element_western_origin_a07 = bpy.data.objects.new('Element_western@Origin_A07', None)
ob_element_western_origin_a08 = bpy.data.objects.new('Element_western@Origin_A08', None)
ob_element_western_origin_b00 = bpy.data.objects.new('Element_western@Origin_B00', None)
ob_element_western_origin_b01 = bpy.data.objects.new('Element_western@Origin_B01', None)
ob_element_western_origin_b02 = bpy.data.objects.new('Element_western@Origin_B02', None)
ob_element_western_origin_b03 = bpy.data.objects.new('Element_western@Origin_B03', None)
ob_element_western_origin_b04 = bpy.data.objects.new('Element_western@Origin_B04', None)
ob_element_western_origin_b05 = bpy.data.objects.new('Element_western@Origin_B05', None)
ob_element_western_origin_b06 = bpy.data.objects.new('Element_western@Origin_B06', None)
ob_element_western_origin_b07 = bpy.data.objects.new('Element_western@Origin_B07', None)
ob_element_western_origin_b08 = bpy.data.objects.new('Element_western@Origin_B08', None)
ob_element_western_origin_c00 = bpy.data.objects.new('Element_western@Origin_C00', None)
ob_element_western_origin_c01 = bpy.data.objects.new('Element_western@Origin_C01', None)
ob_element_western_origin_c02 = bpy.data.objects.new('Element_western@Origin_C02', None)
ob_element_western_origin_c03 = bpy.data.objects.new('Element_western@Origin_C03', None)
ob_element_western_origin_c04 = bpy.data.objects.new('Element_western@Origin_C04', None)
ob_element_western_origin_c05 = bpy.data.objects.new('Element_western@Origin_C05', None)
ob_element_western_origin_c06 = bpy.data.objects.new('Element_western@Origin_C06', None)
ob_element_western_origin_c07 = bpy.data.objects.new('Element_western@Origin_C07', None)
ob_element_western_origin_c08 = bpy.data.objects.new('Element_western@Origin_C08', None)
ob_slot_a00 = bpy.data.objects.new('Slot_A00', me_cube_001)
ob_slot_a01 = bpy.data.objects.new('Slot_A01', me_cube_000)
ob_slot_a02 = bpy.data.objects.new('Slot_A02', me_cube_002)
ob_slot_a03 = bpy.data.objects.new('Slot_A03', me_cube_003)
ob_slot_a04 = bpy.data.objects.new('Slot_A04', me_cube_004)
ob_slot_a05 = bpy.data.objects.new('Slot_A05', me_cube_005)
ob_slot_a06 = bpy.data.objects.new('Slot_A06', me_cube_006)
ob_slot_a07 = bpy.data.objects.new('Slot_A07', me_cube_007)
ob_slot_a08 = bpy.data.objects.new('Slot_A08', me_cube_008)
ob_slot_b00 = bpy.data.objects.new('Slot_B00', me_cube_009)
ob_slot_b01 = bpy.data.objects.new('Slot_B01', me_cube_010)
ob_slot_b02 = bpy.data.objects.new('Slot_B02', me_cube_011)
ob_slot_b03 = bpy.data.objects.new('Slot_B03', me_cube_012)
ob_slot_b04 = bpy.data.objects.new('Slot_B04', me_cube_013)
ob_slot_b05 = bpy.data.objects.new('Slot_B05', me_cube_014)
ob_slot_b06 = bpy.data.objects.new('Slot_B06', me_cube_015)
ob_slot_b07 = bpy.data.objects.new('Slot_B07', me_cube_016)
ob_slot_b08 = bpy.data.objects.new('Slot_B08', me_cube_017)
ob_slot_c00 = bpy.data.objects.new('Slot_C00', me_cube_018)
ob_slot_c01 = bpy.data.objects.new('Slot_C01', me_cube_019)
ob_slot_c02 = bpy.data.objects.new('Slot_C02', me_cube_020)
ob_slot_c03 = bpy.data.objects.new('Slot_C03', me_cube_021)
ob_slot_c04 = bpy.data.objects.new('Slot_C04', me_cube_022)
ob_slot_c05 = bpy.data.objects.new('Slot_C05', me_cube_023)
ob_slot_c06 = bpy.data.objects.new('Slot_C06', me_cube_024)
ob_slot_c07 = bpy.data.objects.new('Slot_C07', me_cube_025)
ob_slot_c08 = bpy.data.objects.new('Slot_C08', me_cube_026)

# ---- transforms, parenting, visibility, modifiers, constraints
ob_origin_a00_slot_a00.location = (1.0, 1.4, 5.0)
ob_origin_a00_slot_a00.empty_display_type = 'CUBE'
ob_origin_a00_slot_a00.lineart.crease_threshold = 0.0
ob_origin_a01_slot_a01.location = (3.0, 1.4, 5.0)
ob_origin_a01_slot_a01.empty_display_type = 'CUBE'
ob_origin_a01_slot_a01.lineart.crease_threshold = 0.0
ob_origin_a02_slot_a02.location = (5.0, 1.3, 5.0)
ob_origin_a02_slot_a02.empty_display_type = 'CUBE'
ob_origin_a02_slot_a02.lineart.crease_threshold = 0.0
ob_origin_a03_slot_a03.location = (7.0, 1.3, 5.0)
ob_origin_a03_slot_a03.empty_display_type = 'CUBE'
ob_origin_a03_slot_a03.lineart.crease_threshold = 0.0
ob_origin_a04_slot_a04.location = (9.0, 1.3, 5.0)
ob_origin_a04_slot_a04.empty_display_type = 'CUBE'
ob_origin_a04_slot_a04.lineart.crease_threshold = 0.0
ob_origin_a05_slot_a05.location = (11.0, 1.3, 5.0)
ob_origin_a05_slot_a05.empty_display_type = 'CUBE'
ob_origin_a05_slot_a05.lineart.crease_threshold = 0.0
ob_origin_a06_slot_a06.location = (13.0, 1.3, 5.0)
ob_origin_a06_slot_a06.empty_display_type = 'CUBE'
ob_origin_a06_slot_a06.lineart.crease_threshold = 0.0
ob_origin_a07_slot_a07.location = (15.0, 1.4, 5.0)
ob_origin_a07_slot_a07.empty_display_type = 'CUBE'
ob_origin_a07_slot_a07.lineart.crease_threshold = 0.0
ob_origin_a08_slot_a08.location = (17.0, 1.4, 5.0)
ob_origin_a08_slot_a08.empty_display_type = 'CUBE'
ob_origin_a08_slot_a08.lineart.crease_threshold = 0.0
ob_origin_b00_slot_b00.location = (1.0, 1.4, 3.0)
ob_origin_b00_slot_b00.empty_display_type = 'CUBE'
ob_origin_b00_slot_b00.lineart.crease_threshold = 0.0
ob_origin_b01_slot_b01.location = (3.0, 1.4, 3.0)
ob_origin_b01_slot_b01.empty_display_type = 'CUBE'
ob_origin_b01_slot_b01.lineart.crease_threshold = 0.0
ob_origin_b02_slot_b02.location = (5.0, 1.3, 3.0)
ob_origin_b02_slot_b02.empty_display_type = 'CUBE'
ob_origin_b02_slot_b02.lineart.crease_threshold = 0.0
ob_origin_b03_slot_b03.location = (7.0, 1.3, 3.0)
ob_origin_b03_slot_b03.empty_display_type = 'CUBE'
ob_origin_b03_slot_b03.lineart.crease_threshold = 0.0
ob_origin_b04_slot_b04.location = (9.0, 1.3, 3.0)
ob_origin_b04_slot_b04.empty_display_type = 'CUBE'
ob_origin_b04_slot_b04.lineart.crease_threshold = 0.0
ob_origin_b05_slot_b05.location = (11.0, 1.3, 3.0)
ob_origin_b05_slot_b05.empty_display_type = 'CUBE'
ob_origin_b05_slot_b05.lineart.crease_threshold = 0.0
ob_origin_b06_slot_b06.location = (13.0, 1.3, 3.0)
ob_origin_b06_slot_b06.empty_display_type = 'CUBE'
ob_origin_b06_slot_b06.lineart.crease_threshold = 0.0
ob_origin_b07_slot_b07.location = (15.0, 1.4, 3.0)
ob_origin_b07_slot_b07.empty_display_type = 'CUBE'
ob_origin_b07_slot_b07.lineart.crease_threshold = 0.0
ob_origin_b08_slot_b08.location = (17.0, 1.4, 3.0)
ob_origin_b08_slot_b08.empty_display_type = 'CUBE'
ob_origin_b08_slot_b08.lineart.crease_threshold = 0.0
ob_origin_c00_slot_c00.location = (1.0, 1.4, 1.0)
ob_origin_c00_slot_c00.empty_display_type = 'CUBE'
ob_origin_c00_slot_c00.lineart.crease_threshold = 0.0
ob_origin_c01_slot_c01.location = (3.0, 1.4, 1.0)
ob_origin_c01_slot_c01.empty_display_type = 'CUBE'
ob_origin_c01_slot_c01.lineart.crease_threshold = 0.0
ob_origin_c02_slot_c02.location = (5.0, 1.3, 1.0)
ob_origin_c02_slot_c02.empty_display_type = 'CUBE'
ob_origin_c02_slot_c02.lineart.crease_threshold = 0.0
ob_origin_c03_slot_c03.location = (7.0, 1.3, 1.0)
ob_origin_c03_slot_c03.empty_display_type = 'CUBE'
ob_origin_c03_slot_c03.lineart.crease_threshold = 0.0
ob_origin_c04_slot_c04.location = (9.0, 1.3, 1.0)
ob_origin_c04_slot_c04.empty_display_type = 'CUBE'
ob_origin_c04_slot_c04.lineart.crease_threshold = 0.0
ob_origin_c05_slot_c05.location = (11.0, 1.3, 1.0)
ob_origin_c05_slot_c05.empty_display_type = 'CUBE'
ob_origin_c05_slot_c05.lineart.crease_threshold = 0.0
ob_origin_c06_slot_c06.location = (13.0, 1.3, 1.0)
ob_origin_c06_slot_c06.empty_display_type = 'CUBE'
ob_origin_c06_slot_c06.lineart.crease_threshold = 0.0
ob_origin_c07_slot_c07.location = (15.0, 1.4, 1.0)
ob_origin_c07_slot_c07.empty_display_type = 'CUBE'
ob_origin_c07_slot_c07.lineart.crease_threshold = 0.0
ob_origin_c08_slot_c08.location = (17.0, 1.4, 1.0)
ob_origin_c08_slot_c08.empty_display_type = 'CUBE'
ob_origin_c08_slot_c08.lineart.crease_threshold = 0.0
ob_element_western_origin_a00.location = (1.0, 1.4, 5.0)
ob_element_western_origin_a00.empty_display_type = 'CUBE'
ob_element_western_origin_a00.lineart.crease_threshold = 0.0
ob_element_western_origin_a01.location = (3.0, 1.4, 5.0)
ob_element_western_origin_a01.empty_display_type = 'CUBE'
ob_element_western_origin_a01.lineart.crease_threshold = 0.0
ob_element_western_origin_a02.location = (5.0, 1.3, 5.0)
ob_element_western_origin_a02.empty_display_type = 'CUBE'
ob_element_western_origin_a02.lineart.crease_threshold = 0.0
ob_element_western_origin_a03.location = (7.0, 1.3, 5.0)
ob_element_western_origin_a03.empty_display_type = 'CUBE'
ob_element_western_origin_a03.lineart.crease_threshold = 0.0
ob_element_western_origin_a04.location = (9.0, 1.3, 5.0)
ob_element_western_origin_a04.empty_display_type = 'CUBE'
ob_element_western_origin_a04.lineart.crease_threshold = 0.0
ob_element_western_origin_a05.location = (11.0, 1.3, 5.0)
ob_element_western_origin_a05.empty_display_type = 'CUBE'
ob_element_western_origin_a05.lineart.crease_threshold = 0.0
ob_element_western_origin_a06.location = (13.0, 1.3, 5.0)
ob_element_western_origin_a06.empty_display_type = 'CUBE'
ob_element_western_origin_a06.lineart.crease_threshold = 0.0
ob_element_western_origin_a07.location = (15.0, 1.4, 5.0)
ob_element_western_origin_a07.empty_display_type = 'CUBE'
ob_element_western_origin_a07.lineart.crease_threshold = 0.0
ob_element_western_origin_a08.location = (17.0, 1.4, 5.0)
ob_element_western_origin_a08.empty_display_type = 'CUBE'
ob_element_western_origin_a08.lineart.crease_threshold = 0.0
ob_element_western_origin_b00.location = (1.0, 1.4, 3.0)
ob_element_western_origin_b00.empty_display_type = 'CUBE'
ob_element_western_origin_b00.lineart.crease_threshold = 0.0
ob_element_western_origin_b01.location = (3.0, 1.4, 3.0)
ob_element_western_origin_b01.empty_display_type = 'CUBE'
ob_element_western_origin_b01.lineart.crease_threshold = 0.0
ob_element_western_origin_b02.location = (5.0, 1.3, 3.0)
ob_element_western_origin_b02.empty_display_type = 'CUBE'
ob_element_western_origin_b02.lineart.crease_threshold = 0.0
ob_element_western_origin_b03.location = (7.0, 1.3, 3.0)
ob_element_western_origin_b03.empty_display_type = 'CUBE'
ob_element_western_origin_b03.lineart.crease_threshold = 0.0
ob_element_western_origin_b04.location = (9.0, 1.3, 3.0)
ob_element_western_origin_b04.empty_display_type = 'CUBE'
ob_element_western_origin_b04.lineart.crease_threshold = 0.0
ob_element_western_origin_b05.location = (11.0, 1.3, 3.0)
ob_element_western_origin_b05.empty_display_type = 'CUBE'
ob_element_western_origin_b05.lineart.crease_threshold = 0.0
ob_element_western_origin_b06.location = (13.0, 1.3, 3.0)
ob_element_western_origin_b06.empty_display_type = 'CUBE'
ob_element_western_origin_b06.lineart.crease_threshold = 0.0
ob_element_western_origin_b07.location = (15.0, 1.4, 3.0)
ob_element_western_origin_b07.empty_display_type = 'CUBE'
ob_element_western_origin_b07.lineart.crease_threshold = 0.0
ob_element_western_origin_b08.location = (17.0, 1.4, 3.0)
ob_element_western_origin_b08.empty_display_type = 'CUBE'
ob_element_western_origin_b08.lineart.crease_threshold = 0.0
ob_element_western_origin_c00.location = (1.0, 1.4, 1.0)
ob_element_western_origin_c00.empty_display_type = 'CUBE'
ob_element_western_origin_c00.lineart.crease_threshold = 0.0
ob_element_western_origin_c01.location = (3.0, 1.4, 1.0)
ob_element_western_origin_c01.empty_display_type = 'CUBE'
ob_element_western_origin_c01.lineart.crease_threshold = 0.0
ob_element_western_origin_c02.location = (5.0, 1.3, 1.0)
ob_element_western_origin_c02.empty_display_type = 'CUBE'
ob_element_western_origin_c02.lineart.crease_threshold = 0.0
ob_element_western_origin_c03.location = (7.0, 1.3, 1.0)
ob_element_western_origin_c03.empty_display_type = 'CUBE'
ob_element_western_origin_c03.lineart.crease_threshold = 0.0
ob_element_western_origin_c04.location = (9.0, 1.3, 1.0)
ob_element_western_origin_c04.empty_display_type = 'CUBE'
ob_element_western_origin_c04.lineart.crease_threshold = 0.0
ob_element_western_origin_c05.location = (11.0, 1.3, 1.0)
ob_element_western_origin_c05.empty_display_type = 'CUBE'
ob_element_western_origin_c05.lineart.crease_threshold = 0.0
ob_element_western_origin_c06.location = (13.0, 1.3, 1.0)
ob_element_western_origin_c06.empty_display_type = 'CUBE'
ob_element_western_origin_c06.lineart.crease_threshold = 0.0
ob_element_western_origin_c07.location = (15.0, 1.4, 1.0)
ob_element_western_origin_c07.empty_display_type = 'CUBE'
ob_element_western_origin_c07.lineart.crease_threshold = 0.0
ob_element_western_origin_c08.location = (17.0, 1.4, 1.0)
ob_element_western_origin_c08.empty_display_type = 'CUBE'
ob_element_western_origin_c08.lineart.crease_threshold = 0.0
ob_slot_a00.location = (1.0, 1.4, 5.0)
ob_slot_a00.lineart.crease_threshold = 0.0
ob_slot_a01.location = (3.0, 1.4, 5.0)
ob_slot_a01.lineart.crease_threshold = 0.0
ob_slot_a02.location = (5.0, 1.3, 5.0)
ob_slot_a02.lineart.crease_threshold = 0.0
ob_slot_a03.location = (7.0, 1.3, 5.0)
ob_slot_a03.lineart.crease_threshold = 0.0
ob_slot_a04.location = (9.0, 1.3, 5.0)
ob_slot_a04.lineart.crease_threshold = 0.0
ob_slot_a05.location = (11.0, 1.3, 5.0)
ob_slot_a05.lineart.crease_threshold = 0.0
ob_slot_a06.location = (13.0, 1.3, 5.0)
ob_slot_a06.lineart.crease_threshold = 0.0
ob_slot_a07.location = (15.0, 1.4, 5.0)
ob_slot_a07.lineart.crease_threshold = 0.0
ob_slot_a08.location = (17.0, 1.4, 5.0)
ob_slot_a08.lineart.crease_threshold = 0.0
ob_slot_b00.location = (1.0, 1.4, 3.0)
ob_slot_b00.lineart.crease_threshold = 0.0
ob_slot_b01.location = (3.0, 1.4, 3.0)
ob_slot_b01.lineart.crease_threshold = 0.0
ob_slot_b02.location = (5.0, 1.3, 3.0)
ob_slot_b02.lineart.crease_threshold = 0.0
ob_slot_b03.location = (7.0, 1.3, 3.0)
ob_slot_b03.lineart.crease_threshold = 0.0
ob_slot_b04.location = (9.0, 1.3, 3.0)
ob_slot_b04.lineart.crease_threshold = 0.0
ob_slot_b05.location = (11.0, 1.3, 3.0)
ob_slot_b05.lineart.crease_threshold = 0.0
ob_slot_b06.location = (13.0, 1.3, 3.0)
ob_slot_b06.lineart.crease_threshold = 0.0
ob_slot_b07.location = (15.0, 1.4, 3.0)
ob_slot_b07.lineart.crease_threshold = 0.0
ob_slot_b08.location = (17.0, 1.4, 3.0)
ob_slot_b08.lineart.crease_threshold = 0.0
ob_slot_c00.location = (1.0, 1.4, 1.0)
ob_slot_c00.lineart.crease_threshold = 0.0
ob_slot_c01.location = (3.0, 1.4, 1.0)
ob_slot_c01.lineart.crease_threshold = 0.0
ob_slot_c02.location = (5.0, 1.3, 1.0)
ob_slot_c02.lineart.crease_threshold = 0.0
ob_slot_c03.location = (7.0, 1.3, 1.0)
ob_slot_c03.lineart.crease_threshold = 0.0
ob_slot_c04.location = (9.0, 1.3, 1.0)
ob_slot_c04.lineart.crease_threshold = 0.0
ob_slot_c05.location = (11.0, 1.3, 1.0)
ob_slot_c05.lineart.crease_threshold = 0.0
ob_slot_c06.location = (13.0, 1.3, 1.0)
ob_slot_c06.lineart.crease_threshold = 0.0
ob_slot_c07.location = (15.0, 1.4, 1.0)
ob_slot_c07.lineart.crease_threshold = 0.0
ob_slot_c08.location = (17.0, 1.4, 1.0)
ob_slot_c08.lineart.crease_threshold = 0.0

# ---- collection membership
col_origins.objects.link(ob_origin_a00_slot_a00)
col_origins.objects.link(ob_origin_a01_slot_a01)
col_origins.objects.link(ob_origin_a02_slot_a02)
col_origins.objects.link(ob_origin_a03_slot_a03)
col_origins.objects.link(ob_origin_a04_slot_a04)
col_origins.objects.link(ob_origin_a05_slot_a05)
col_origins.objects.link(ob_origin_a06_slot_a06)
col_origins.objects.link(ob_origin_a07_slot_a07)
col_origins.objects.link(ob_origin_a08_slot_a08)
col_origins.objects.link(ob_origin_b00_slot_b00)
col_origins.objects.link(ob_origin_b01_slot_b01)
col_origins.objects.link(ob_origin_b02_slot_b02)
col_origins.objects.link(ob_origin_b03_slot_b03)
col_origins.objects.link(ob_origin_b04_slot_b04)
col_origins.objects.link(ob_origin_b05_slot_b05)
col_origins.objects.link(ob_origin_b06_slot_b06)
col_origins.objects.link(ob_origin_b07_slot_b07)
col_origins.objects.link(ob_origin_b08_slot_b08)
col_origins.objects.link(ob_origin_c00_slot_c00)
col_origins.objects.link(ob_origin_c01_slot_c01)
col_origins.objects.link(ob_origin_c02_slot_c02)
col_origins.objects.link(ob_origin_c03_slot_c03)
col_origins.objects.link(ob_origin_c04_slot_c04)
col_origins.objects.link(ob_origin_c05_slot_c05)
col_origins.objects.link(ob_origin_c06_slot_c06)
col_origins.objects.link(ob_origin_c07_slot_c07)
col_origins.objects.link(ob_origin_c08_slot_c08)
col_elements.objects.link(ob_element_western_origin_a00)
col_elements.objects.link(ob_element_western_origin_a01)
col_elements.objects.link(ob_element_western_origin_a02)
col_elements.objects.link(ob_element_western_origin_a03)
col_elements.objects.link(ob_element_western_origin_a04)
col_elements.objects.link(ob_element_western_origin_a05)
col_elements.objects.link(ob_element_western_origin_a06)
col_elements.objects.link(ob_element_western_origin_a07)
col_elements.objects.link(ob_element_western_origin_a08)
col_elements.objects.link(ob_element_western_origin_b00)
col_elements.objects.link(ob_element_western_origin_b01)
col_elements.objects.link(ob_element_western_origin_b02)
col_elements.objects.link(ob_element_western_origin_b03)
col_elements.objects.link(ob_element_western_origin_b04)
col_elements.objects.link(ob_element_western_origin_b05)
col_elements.objects.link(ob_element_western_origin_b06)
col_elements.objects.link(ob_element_western_origin_b07)
col_elements.objects.link(ob_element_western_origin_b08)
col_elements.objects.link(ob_element_western_origin_c00)
col_elements.objects.link(ob_element_western_origin_c01)
col_elements.objects.link(ob_element_western_origin_c02)
col_elements.objects.link(ob_element_western_origin_c03)
col_elements.objects.link(ob_element_western_origin_c04)
col_elements.objects.link(ob_element_western_origin_c05)
col_elements.objects.link(ob_element_western_origin_c06)
col_elements.objects.link(ob_element_western_origin_c07)
col_elements.objects.link(ob_element_western_origin_c08)
col_slots.objects.link(ob_slot_a00)
col_slots.objects.link(ob_slot_a01)
col_slots.objects.link(ob_slot_a02)
col_slots.objects.link(ob_slot_a03)
col_slots.objects.link(ob_slot_a04)
col_slots.objects.link(ob_slot_a05)
col_slots.objects.link(ob_slot_a06)
col_slots.objects.link(ob_slot_a07)
col_slots.objects.link(ob_slot_a08)
col_slots.objects.link(ob_slot_b00)
col_slots.objects.link(ob_slot_b01)
col_slots.objects.link(ob_slot_b02)
col_slots.objects.link(ob_slot_b03)
col_slots.objects.link(ob_slot_b04)
col_slots.objects.link(ob_slot_b05)
col_slots.objects.link(ob_slot_b06)
col_slots.objects.link(ob_slot_b07)
col_slots.objects.link(ob_slot_b08)
col_slots.objects.link(ob_slot_c00)
col_slots.objects.link(ob_slot_c01)
col_slots.objects.link(ob_slot_c02)
col_slots.objects.link(ob_slot_c03)
col_slots.objects.link(ob_slot_c04)
col_slots.objects.link(ob_slot_c05)
col_slots.objects.link(ob_slot_c06)
col_slots.objects.link(ob_slot_c07)
col_slots.objects.link(ob_slot_c08)

# ---- scene / render settings (as saved in the file)
scene.frame_start = 1; scene.frame_end = 250; scene.frame_set(1)
scene.render.engine = 'BLENDER_EEVEE_NEXT'
scene.cycles.use_denoising = False
scene.cycles.samples = 128
scene.cycles.sampling_pattern = 'TABULATED_SOBOL'
scene.cycles.use_adaptive_sampling = False
scene.cycles.use_light_tree = False
scene.view_settings.view_transform = 'Filmic'
bpy.context.view_layer.update()

# ---- added for rendering (the .blend has no active camera and no usable light): camera, sun
cam_auto = bpy.data.cameras.new('AutoCamera')
cam_auto.lens = 50.0
cam_auto.sensor_width = 36.0
cam_auto.clip_end = 1000.0
ob_auto_camera = bpy.data.objects.new('AutoCamera', cam_auto)
scene.collection.objects.link(ob_auto_camera)
ob_auto_camera.location = (26.6621, -19.8445, 17.1297)
ob_auto_camera.rotation_euler = (1.09748, -7.21219e-08, 0.694738)
scene.camera = ob_auto_camera
light_auto_sun = bpy.data.lights.new('AutoSun', 'SUN')
light_auto_sun.energy = 3.0
light_auto_sun.angle = 0.0523599
ob_auto_sun = bpy.data.objects.new('AutoSun', light_auto_sun)
scene.collection.objects.link(ob_auto_sun)
ob_auto_sun.rotation_euler = (0.872665, 0.174533, 0.523599)
bpy.context.view_layer.update()

